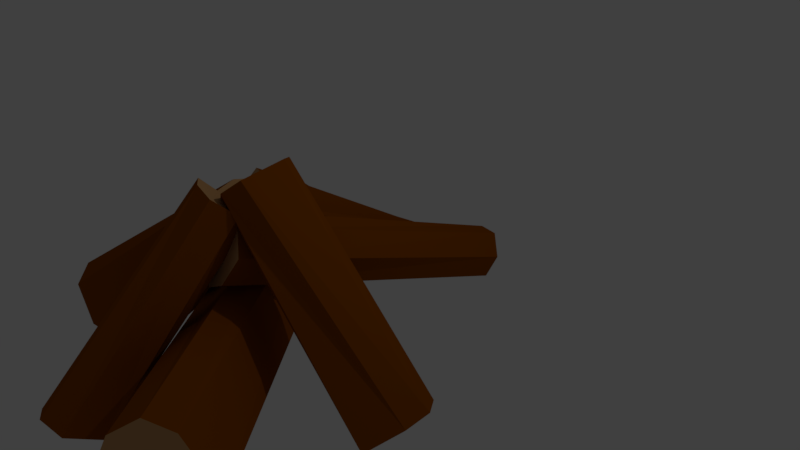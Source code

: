 # Source: logs.blend  (saved by Blender 2.79.0; exported with 4.5.12 LTS)
import bpy
from mathutils import Matrix  # noqa: F401  (used for matrix-valued properties, if any)

bpy.ops.wm.read_factory_settings(use_empty=True)
scene = bpy.context.scene
scene.name = 'Scene'

# ---- collections
col_collection_1 = bpy.data.collections.new('Collection 1'); scene.collection.children.link(col_collection_1)

# ---- materials (node trees are filled in below, after node groups)
mat_log_db = bpy.data.materials.new('log-db')
mat_log_db.alpha_threshold = 0.0
mat_log_db.use_transparent_shadow = False
mat_log_db.diffuse_color = (0.287, 0.07133, 0.0, 1.0)
mat_log_db.roughness = 0.5
mat_log_db.specular_intensity = 0.0
mat_log_bb = bpy.data.materials.new('log-bb')
mat_log_bb.alpha_threshold = 0.0
mat_log_bb.use_transparent_shadow = False
mat_log_bb.diffuse_color = (0.5717, 0.32, 0.1358, 1.0)
mat_log_bb.roughness = 0.5
mat_log_bb.specular_intensity = 0.0

# ---- material node trees

# ---- world
world_world = bpy.data.worlds.new('World'); scene.world = world_world
world_world.color = (0.05088, 0.05088, 0.05088)
world_world.use_sun_shadow = False
world_world.sun_shadow_jitter_overblur = 0.0
world_world.cycles.sampling_method = 'MANUAL'

# ---- cameras
cam_camera = bpy.data.cameras.new('Camera')
cam_camera.clip_end = 100.0
cam_camera.lens = 35.0
cam_camera.sensor_width = 32.0
cam_camera.sensor_height = 18.0
cam_camera.ortho_scale = 7.314
cam_camera.dof.focus_distance = 0.0
cam_camera.dof.aperture_fstop = 128.0

# ---- lights
light_lamp = bpy.data.lights.new('Lamp', 'POINT')
light_lamp.transmission_factor = 0.0
light_lamp.cutoff_distance = 30.0
light_lamp.energy = 100.0
light_lamp.shadow_buffer_clip_start = 1.001
light_lamp.shadow_soft_size = 0.1
light_lamp.shadow_maximum_resolution = 0.006
light_lamp.use_absolute_resolution = True

# ---- meshes
me_cylinder_001 = bpy.data.meshes.new('Cylinder.001')
me_cylinder_001.from_pydata([(-0.2889, 0.7929, -0.9895), (-0.142, 0.8625, 1.0), (0.37, 0.5069, -0.9923), (0.5683, 0.6204, 1.013), (0.5828, -0.241, -1.01), (0.7075, -0.3625, 1.006), (0.1913, -0.8116, -0.9709), (0.4339, -0.901, 1.0), (-0.3771, -0.8029, -0.9872), (-0.4339, -0.901, 1.0), (-0.8047, -0.3065, -1.002), (-0.8489, -0.03216, 0.9942), (-0.863, 0.3134, -1.037), (-0.7818, 0.6235, 1.0), (-1.093, 0.5692, 1.002), (4.809, -0.7626, 0.397), (-0.6851, 1.38, 1.121), (5.346, 0.1057, 0.5739), (-0.5997, 2.037, 1.091), (5.254, 1.026, 0.4328), (-0.9868, 2.472, 0.8615), (5.06, 1.406, 0.3144), (-1.318, 2.152, 0.7626), (4.614, 0.9343, 0.1508), (-1.483, 1.593, 0.7699), (4.445, -0.137, 0.1848), (-1.389, 0.4731, 0.8909), (4.542, -0.7449, 0.279), (-1.089, 1.11, 1.196), (2.136, -3.821, 1.736), (-0.5502, 1.314, 1.181), (2.732, -3.566, 1.668), (-0.1525, 1.289, 1.04), (2.906, -3.574, 1.459), (-0.2491, 0.8875, 0.9301), (2.673, -4.291, 1.378), (-0.797, 0.5965, 0.8992), (1.84, -4.739, 1.379), (-1.248, 0.5914, 0.9804), (1.579, -4.448, 1.566), (-1.503, 0.8324, 1.135), (1.765, -4.111, 1.689), (-2.389, -4.058, 0.3125), (0.8164, -3.196, 1.305), (-2.054, -4.291, 0.2665), (1.25, -3.409, 1.242), (-1.97, -4.572, 0.2676), (1.21, -3.876, 1.271), (-2.248, -4.914, 0.3274), (1.08, -4.118, 1.297), (-2.498, -4.868, 0.3536), (0.7301, -4.054, 1.349), (-2.63, -4.648, 0.3522), (0.5707, -3.607, 1.352), (-2.608, -4.107, 0.3408), (0.62, -3.293, 1.336), (-1.349, -6.053, 1.12), (0.01747, -0.1066, 0.9276), (-2.463, -5.78, 1.19), (-1.274, 0.2411, 1.058), (-3.113, -5.692, 1.104), (-1.984, 0.242, 0.827), (-3.118, -5.89, 0.8117), (-2.151, 0.1413, 0.6623), (-2.564, -6.117, 0.7225), (-1.31, -0.1407, 0.515), (-1.964, -6.264, 0.7715), (-0.2201, -0.3005, 0.6368), (-1.013, -6.243, 0.9997), (0.2406, -0.2671, 0.7922), (-1.384, -0.67, -0.8385), (-2.39, -0.09753, 0.5424), (-0.9967, -0.6854, -0.8035), (-1.749, -0.3457, 0.5933), (-0.5776, -1.254, -0.7855), (-1.42, -1.084, 0.5366), (-0.6624, -1.756, -0.7529), (-1.658, -1.559, 0.5697), (-0.97, -1.911, -0.7849), (-2.301, -1.658, 0.5392), (-1.389, -1.528, -0.8223), (-2.908, -1.11, 0.5234), (-1.604, -0.9945, -0.864), (-2.964, -0.4531, 0.5199), (-3.524, -2.151, -0.2432), (4.373, 0.4349, 1.548), (-2.582, -2.878, -0.4041), (5.579, -0.2409, 1.324), (-2.309, -3.729, -0.3992), (5.549, -1.642, 1.433), (-2.997, -4.736, -0.1788), (5.243, -2.358, 1.535), (-3.674, -4.578, -0.07065), (4.291, -2.138, 1.725), (-4.063, -3.909, -0.06342), (3.786, -0.7818, 1.734), (-4.102, -2.284, -0.1298), (3.863, 0.1571, 1.666)], [], [(0, 1, 3, 2), (2, 3, 5, 4), (4, 5, 7, 6), (6, 7, 9, 8), (8, 9, 11, 10), (3, 1, 13, 11, 9, 7, 5), (10, 11, 13, 12), (12, 13, 1, 0), (0, 2, 4, 6, 8, 10, 12), (14, 15, 17, 16), (16, 17, 19, 18), (18, 19, 21, 20), (20, 21, 23, 22), (22, 23, 25, 24), (17, 15, 27, 25, 23, 21, 19), (24, 25, 27, 26), (26, 27, 15, 14), (14, 16, 18, 20, 22, 24, 26), (28, 29, 31, 30), (30, 31, 33, 32), (32, 33, 35, 34), (34, 35, 37, 36), (36, 37, 39, 38), (31, 29, 41, 39, 37, 35, 33), (38, 39, 41, 40), (40, 41, 29, 28), (28, 30, 32, 34, 36, 38, 40), (42, 43, 45, 44), (44, 45, 47, 46), (46, 47, 49, 48), (48, 49, 51, 50), (50, 51, 53, 52), (45, 43, 55, 53, 51, 49, 47), (52, 53, 55, 54), (54, 55, 43, 42), (42, 44, 46, 48, 50, 52, 54), (56, 57, 59, 58), (58, 59, 61, 60), (60, 61, 63, 62), (62, 63, 65, 64), (64, 65, 67, 66), (59, 57, 69, 67, 65, 63, 61), (66, 67, 69, 68), (68, 69, 57, 56), (56, 58, 60, 62, 64, 66, 68), (70, 71, 73, 72), (72, 73, 75, 74), (74, 75, 77, 76), (76, 77, 79, 78), (78, 79, 81, 80), (73, 71, 83, 81, 79, 77, 75), (80, 81, 83, 82), (82, 83, 71, 70), (70, 72, 74, 76, 78, 80, 82), (84, 85, 87, 86), (86, 87, 89, 88), (88, 89, 91, 90), (90, 91, 93, 92), (92, 93, 95, 94), (87, 85, 97, 95, 93, 91, 89), (94, 95, 97, 96), (96, 97, 85, 84), (84, 86, 88, 90, 92, 94, 96)])
me_cylinder_001.polygons.foreach_set('material_index', [0, 0, 0, 0, 0, 1, 0, 0, 1, 0, 0, 0, 0, 0, 1, 0, 0, 1, 0, 0, 0, 0, 0, 1, 0, 0, 1, 0, 0, 0, 0, 0, 1, 0, 0, 1, 0, 0, 0, 0, 0, 1, 0, 0, 1, 0, 0, 0, 0, 0, 1, 0, 0, 1, 0, 0, 0, 0, 0, 1, 0, 0, 1])
_uv = me_cylinder_001.uv_layers.new(name='UVMap')
_uv.uv.foreach_set('vector', [0.3478, 0.7453, 0.3498, 0.8871, 0.3112, 0.8951, 0.3136, 0.7519, 0.09622, 0.741, 0.09622, 0.8796, 0.02873, 0.8801, 0.04236, 0.7393, 0.04236, 0.7393, 0.02873, 0.8801, 0.0, 0.8842, 0.01425, 0.748, 0.9256, 0.2939, 0.9393, 0.4318, 0.8794, 0.4318, 0.8864, 0.2929, 0.3037, 0.7435, 0.3112, 0.8842, 0.2478, 0.8824, 0.2658, 0.7404, 0.1998, 0.8454, 0.1534, 0.8695, 0.1072, 0.8589, 0.09622, 0.8133, 0.1163, 0.7478, 0.1758, 0.7393, 0.1998, 0.7746, 0.2658, 0.7404, 0.2478, 0.8824, 0.2032, 0.8842, 0.2226, 0.7384, 0.397, 0.7384, 0.397, 0.8822, 0.3498, 0.8871, 0.3478, 0.7453, 0.1178, 0.9786, 0.09622, 0.9326, 0.119, 0.8823, 0.1652, 0.8695, 0.1947, 0.8964, 0.1947, 0.9432, 0.1698, 0.9795, 0.8688, 0.04276, 0.8794, 0.4695, 0.8129, 0.4958, 0.808, 0.06061, 0.808, 0.06061, 0.8129, 0.4958, 0.7515, 0.4758, 0.7621, 0.05724, 0.7621, 0.05724, 0.7515, 0.4758, 0.7283, 0.4562, 0.7378, 0.02288, 0.7283, 0.02404, 0.7283, 0.4575, 0.6902, 0.4313, 0.7021, 0.004368, 0.7021, 0.004368, 0.6902, 0.4313, 0.6149, 0.4333, 0.6619, 0.0, 0.6435, 0.4955, 0.5771, 0.4681, 0.5748, 0.4485, 0.6149, 0.4333, 0.6902, 0.4313, 0.7283, 0.4575, 0.7049, 0.4766, 0.6619, 0.0, 0.6149, 0.4333, 0.5748, 0.4485, 0.5868, 0.02149, 0.9743, 0.1477, 0.9743, 0.5635, 0.964, 0.5809, 0.9629, 0.1679, 0.8688, 0.04276, 0.808, 0.06061, 0.7621, 0.05724, 0.7378, 0.02288, 0.7641, 0.003665, 0.8044, 0.0, 0.8794, 0.0228, 0.6496, 0.4955, 0.6283, 0.9168, 0.584, 0.9223, 0.6103, 0.5024, 0.6103, 0.5024, 0.584, 0.9223, 0.5748, 0.9284, 0.588, 0.5176, 0.7415, 0.9417, 0.7283, 0.5312, 0.7679, 0.4958, 0.762, 0.9207, 0.762, 0.9207, 0.7679, 0.4958, 0.8333, 0.4984, 0.8051, 0.9227, 0.8051, 0.9227, 0.8333, 0.4984, 0.8375, 0.5253, 0.8317, 0.9385, 0.584, 0.9223, 0.6283, 0.9168, 0.6609, 0.9211, 0.6844, 0.9347, 0.6799, 0.9613, 0.6143, 0.9637, 0.5748, 0.9284, 0.7178, 0.5132, 0.7178, 0.8986, 0.7048, 0.878, 0.7059, 0.4955, 0.6844, 0.4975, 0.6609, 0.9211, 0.6283, 0.9168, 0.6496, 0.4955, 0.8027, 0.9642, 0.7635, 0.9573, 0.7415, 0.9417, 0.762, 0.9207, 0.8051, 0.9227, 0.8317, 0.9385, 0.8375, 0.9623, 0.8439, 0.7639, 0.8375, 0.5219, 0.8589, 0.4958, 0.865, 0.7448, 0.865, 0.7448, 0.8589, 0.4958, 0.8898, 0.5061, 0.8854, 0.7437, 0.8854, 0.7437, 0.8898, 0.5061, 0.9041, 0.5189, 0.9041, 0.7682, 0.9857, 0.1635, 0.9857, 0.4166, 0.9743, 0.3947, 0.9783, 0.1477, 0.9458, 0.006083, 0.9367, 0.248, 0.9041, 0.2433, 0.929, 0.0, 0.8998, 0.2929, 0.8794, 0.266, 0.8834, 0.2511, 0.9041, 0.2433, 0.9367, 0.248, 0.9458, 0.2712, 0.9311, 0.2835, 0.929, 0.0, 0.9041, 0.2433, 0.8834, 0.2511, 0.8925, 0.009165, 0.5644, 0.7255, 0.564, 0.4792, 0.5706, 0.465, 0.5706, 0.711, 0.8439, 0.7639, 0.865, 0.7448, 0.8854, 0.7437, 0.9041, 0.7682, 0.8969, 0.7845, 0.8799, 0.79, 0.8437, 0.7796, 0.5392, 0.4735, 0.5473, 0.9086, 0.4556, 0.9143, 0.4602, 0.4764, 0.4602, 0.4764, 0.4556, 0.9143, 0.4062, 0.9041, 0.4144, 0.4732, 0.6844, 0.906, 0.6923, 0.4955, 0.7048, 0.5012, 0.7048, 0.92, 0.4261, 0.4552, 0.4062, 0.02045, 0.4663, 0.02854, 0.4663, 0.4634, 0.4663, 0.4634, 0.4663, 0.02854, 0.5432, 0.02387, 0.5093, 0.465, 0.4665, 0.0, 0.5582, 0.006212, 0.5748, 0.01458, 0.5432, 0.02387, 0.4663, 0.02854, 0.4062, 0.02045, 0.417, 0.01062, 0.5093, 0.465, 0.5432, 0.02387, 0.5748, 0.01458, 0.5748, 0.4495, 0.564, 0.465, 0.564, 0.9006, 0.5473, 0.9086, 0.5392, 0.4735, 0.9151, 0.6204, 0.9041, 0.5438, 0.907, 0.4983, 0.9292, 0.4958, 0.9394, 0.533, 0.9394, 0.5744, 0.9264, 0.6424, 0.9821, 0.8031, 0.9635, 0.9065, 0.9327, 0.8893, 0.961, 0.79, 0.9067, 0.7666, 0.9041, 0.6537, 0.9551, 0.6777, 0.9506, 0.7841, 0.9506, 0.7841, 0.9551, 0.6777, 0.9813, 0.6803, 0.9813, 0.79, 0.9786, 0.1477, 0.9629, 0.03005, 0.9973, 0.0, 0.9973, 0.1345, 0.2885, 0.8842, 0.2885, 0.9749, 0.2465, 0.9849, 0.2586, 0.8894, 0.9327, 0.8718, 0.8987, 0.9065, 0.8523, 0.8997, 0.8375, 0.8552, 0.8608, 0.802, 0.9045, 0.79, 0.9327, 0.8144, 0.2586, 0.8894, 0.2465, 0.9849, 0.2032, 1.0, 0.2209, 0.8985, 1.0, 0.8176, 1.0, 0.9359, 0.9635, 0.9065, 0.9821, 0.8031, 0.03557, 0.8842, 0.05666, 0.9015, 0.05666, 0.9519, 0.03142, 0.9773, 0.007766, 0.9731, 0.0, 0.9333, 0.009803, 0.8935, 0.02043, 0.6691, 0.0, 0.06767, 0.06814, 0.0, 0.087, 0.62, 0.087, 0.62, 0.06814, 0.0, 0.1612, 0.02891, 0.1491, 0.6181, 0.1491, 0.6181, 0.1612, 0.02891, 0.2032, 0.06326, 0.2032, 0.6835, 0.4062, 0.05627, 0.4062, 0.6754, 0.374, 0.6155, 0.3832, 0.01354, 0.3832, 0.01354, 0.374, 0.6155, 0.2739, 0.6073, 0.3312, 0.0, 0.2705, 0.7384, 0.2032, 0.6702, 0.2125, 0.6305, 0.2739, 0.6073, 0.374, 0.6155, 0.4062, 0.6754, 0.3638, 0.7097, 0.3312, 0.0, 0.2739, 0.6073, 0.2125, 0.6305, 0.2216, 0.02854, 0.947, 0.6446, 0.9458, 0.03832, 0.9629, 0.0, 0.9629, 0.6055, 0.02043, 0.6691, 0.087, 0.62, 0.1491, 0.6181, 0.2032, 0.6835, 0.1797, 0.726, 0.1276, 0.7393, 0.01827, 0.7104])
me_cylinder_001.materials.append(mat_log_db)
me_cylinder_001.materials.append(mat_log_bb)
me_cylinder_001.use_remesh_preserve_volume = False
me_cylinder_001.use_remesh_preserve_attributes = False
me_cylinder_001.use_mirror_vertex_groups = False
me_cylinder_001.update()

# ---- objects
ob_cylinder_001 = bpy.data.objects.new('Cylinder.001', me_cylinder_001)
ob_lamp = bpy.data.objects.new('Lamp', light_lamp)
ob_camera = bpy.data.objects.new('Camera', cam_camera)

# ---- transforms, parenting, visibility, modifiers, constraints
ob_cylinder_001.location = (0.0, 0.0, 0.0)
ob_cylinder_001.rotation_euler = (1.161, 0.6034, -0.323)
ob_cylinder_001.scale = (0.4762, 0.4762, 2.165)
ob_cylinder_001.lineart.crease_threshold = 0.0
ob_lamp.location = (4.076, 1.005, 5.904)
ob_lamp.rotation_euler = (0.6503, 0.05522, 1.866)
ob_lamp.lock_rotations_4d = False
ob_lamp.empty_display_type = 'ARROWS'
ob_lamp.color = (0.0, 0.0, 0.0, 0.0)
ob_lamp.lineart.crease_threshold = 0.0
ob_camera.location = (7.481, -6.508, 5.344)
ob_camera.rotation_euler = (1.109, 0.0, 0.8149)
ob_camera.lock_rotations_4d = False
ob_camera.empty_display_type = 'ARROWS'
ob_camera.color = (0.0, 0.0, 0.0, 0.0)
ob_camera.display_type = 'WIRE'
ob_camera.lineart.crease_threshold = 0.0

# ---- collection membership
col_collection_1.objects.link(ob_cylinder_001)
col_collection_1.objects.link(ob_lamp)
col_collection_1.objects.link(ob_camera)

# ---- scene / render settings (as saved in the file)
scene.camera = ob_camera
scene.frame_start = 1; scene.frame_end = 250; scene.frame_set(116)
scene.render.engine = 'BLENDER_EEVEE_NEXT'
scene.render.resolution_percentage = 50
scene.render.dither_intensity = 0.0
scene.cycles.use_denoising = False
scene.cycles.samples = 128
scene.cycles.sampling_pattern = 'TABULATED_SOBOL'
scene.cycles.use_adaptive_sampling = False
scene.cycles.use_light_tree = False
scene.cycles.blur_glossy = 0.0
scene.cycles.sample_clamp_indirect = 0.0
scene.view_settings.view_transform = 'Standard'
bpy.context.view_layer.update()
